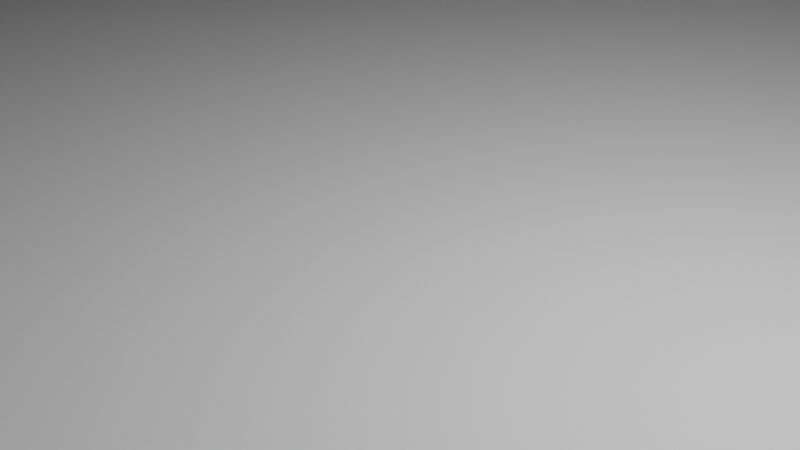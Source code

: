 # Source: Stage.blend  (saved by Blender 3.0.42; exported with 4.5.12 LTS)
import bpy
from mathutils import Matrix  # noqa: F401  (used for matrix-valued properties, if any)

bpy.ops.wm.read_factory_settings(use_empty=True)
scene = bpy.context.scene
scene.name = 'Scene'

# ---- collections
col_collection = bpy.data.collections.new('Collection'); scene.collection.children.link(col_collection)

# ---- world
world_world = bpy.data.worlds.new('World'); scene.world = world_world
world_world.use_nodes = True; world_world.node_tree.nodes.clear()
_N = world_world.node_tree.nodes; _L = world_world.node_tree.links
n0 = _N.new('ShaderNodeOutputWorld'); n0.name = 'World Output'; n0.location = (300, 300)
n1 = _N.new('ShaderNodeBackground'); n1.name = 'Background'; n1.location = (10, 300)
n1.inputs[0].default_value = (0.05088, 0.05088, 0.05088, 1.0)
_L.new(n1.outputs[0], n0.inputs[0])
n0.is_active_output = True
world_world.color = (0.05088, 0.05088, 0.05088)
world_world.use_sun_shadow = False
world_world.sun_shadow_jitter_overblur = 0.0

# ---- cameras
cam_camera = bpy.data.cameras.new('Camera')
cam_camera.clip_end = 100.0
cam_camera.ortho_scale = 7.314

# ---- lights
light_light = bpy.data.lights.new('Light', 'POINT')
light_light.transmission_factor = 0.0
light_light.energy = 1000.0
light_light.shadow_soft_size = 0.1
light_light.shadow_maximum_resolution = 0.006
light_light.use_absolute_resolution = True

# ---- meshes
me_cylinder = bpy.data.meshes.new('Cylinder')
me_cylinder.from_pydata([(0.0, 1.0, 0.8978), (0.0, 1.0, 1.0), (0.1951, 0.9808, 0.8978), (0.1951, 0.9808, 1.0), (0.3827, 0.9239, 0.8978), (0.3827, 0.9239, 1.0), (0.5556, 0.8315, 0.8978), (0.5556, 0.8315, 1.0), (0.7071, 0.7071, 0.8978), (0.7071, 0.7071, 1.0), (0.8315, 0.5556, 0.8978), (0.8315, 0.5556, 1.0), (0.9239, 0.3827, 0.8978), (0.9239, 0.3827, 1.0), (0.9808, 0.1951, 0.8978), (0.9808, 0.1951, 1.0), (1.0, -4.371e-08, 0.8978), (1.0, -4.371e-08, 1.0), (0.9808, -0.1951, 0.8978), (0.9808, -0.1951, 1.0), (0.9239, -0.3827, 0.8978), (0.9239, -0.3827, 1.0), (0.8315, -0.5556, 0.8978), (0.8315, -0.5556, 1.0), (0.7071, -0.7071, 0.8978), (0.7071, -0.7071, 1.0), (0.5556, -0.8315, 0.8978), (0.5556, -0.8315, 1.0), (0.3827, -0.9239, 0.8978), (0.3827, -0.9239, 1.0), (0.1951, -0.9808, 0.8978), (0.1951, -0.9808, 1.0), (-8.742e-08, -1.0, 0.8978), (-8.742e-08, -1.0, 1.0), (-0.1951, -0.9808, 0.8978), (-0.1951, -0.9808, 1.0), (-0.3827, -0.9239, 0.8978), (-0.3827, -0.9239, 1.0), (-0.5556, -0.8315, 0.8978), (-0.5556, -0.8315, 1.0), (-0.7071, -0.7071, 0.8978), (-0.7071, -0.7071, 1.0), (-0.8315, -0.5556, 0.8978), (-0.8315, -0.5556, 1.0), (-0.9239, -0.3827, 0.8978), (-0.9239, -0.3827, 1.0), (-0.9808, -0.1951, 0.8978), (-0.9808, -0.1951, 1.0), (-1.0, 1.192e-08, 0.8978), (-1.0, 1.192e-08, 1.0), (-0.9808, 0.1951, 0.8978), (-0.9808, 0.1951, 1.0), (-0.9239, 0.3827, 0.8978), (-0.9239, 0.3827, 1.0), (-0.8315, 0.5556, 0.8978), (-0.8315, 0.5556, 1.0), (-0.7071, 0.7071, 0.8978), (-0.7071, 0.7071, 1.0), (-0.5556, 0.8315, 0.8978), (-0.5556, 0.8315, 1.0), (-0.3827, 0.9239, 0.8978), (-0.3827, 0.9239, 1.0), (-0.1951, 0.9808, 0.8978), (-0.1951, 0.9808, 1.0), (0.0, 1.0, 0.8981), (0.1951, 0.9808, 0.8981), (0.3827, 0.9239, 0.8981), (0.5556, 0.8315, 0.8981), (0.7071, 0.7071, 0.8981), (0.8315, 0.5556, 0.8981), (0.9239, 0.3827, 0.8981), (0.9808, 0.1951, 0.8981), (1.0, -4.371e-08, 0.8981), (0.9808, -0.1951, 0.8981), (0.9239, -0.3827, 0.8981), (0.8315, -0.5556, 0.8981), (0.7071, -0.7071, 0.8981), (0.5556, -0.8315, 0.8981), (0.3827, -0.9239, 0.8981), (0.1951, -0.9808, 0.8981), (-8.742e-08, -1.0, 0.8981), (-0.1951, -0.9808, 0.8981), (-0.3827, -0.9239, 0.8981), (-0.5556, -0.8315, 0.8981), (-0.7071, -0.7071, 0.8981), (-0.8315, -0.5556, 0.8981), (-0.9239, -0.3827, 0.8981), (-0.9808, -0.1951, 0.8981), (-1.0, 1.192e-08, 0.8981), (-0.9808, 0.1951, 0.8981), (-0.9239, 0.3827, 0.8981), (-0.8315, 0.5556, 0.8981), (-0.7071, 0.7071, 0.8981), (-0.5556, 0.8315, 0.8981), (-0.3827, 0.9239, 0.8981), (-0.1951, 0.9808, 0.8981)], [], [(64, 1, 3, 65), (65, 3, 5, 66), (66, 5, 7, 67), (67, 7, 9, 68), (68, 9, 11, 69), (69, 11, 13, 70), (70, 13, 15, 71), (71, 15, 17, 72), (72, 17, 19, 73), (73, 19, 21, 74), (74, 21, 23, 75), (75, 23, 25, 76), (76, 25, 27, 77), (77, 27, 29, 78), (78, 29, 31, 79), (79, 31, 33, 80), (80, 33, 35, 81), (81, 35, 37, 82), (82, 37, 39, 83), (83, 39, 41, 84), (84, 41, 43, 85), (85, 43, 45, 86), (86, 45, 47, 87), (87, 47, 49, 88), (88, 49, 51, 89), (89, 51, 53, 90), (90, 53, 55, 91), (91, 55, 57, 92), (92, 57, 59, 93), (93, 59, 61, 94), (3, 1, 63, 61, 59, 57, 55, 53, 51, 49, 47, 45, 43, 41, 39, 37, 35, 33, 31, 29, 27, 25, 23, 21, 19, 17, 15, 13, 11, 9, 7, 5), (94, 61, 63, 95), (95, 63, 1, 64), (0, 2, 4, 6, 8, 10, 12, 14, 16, 18, 20, 22, 24, 26, 28, 30, 32, 34, 36, 38, 40, 42, 44, 46, 48, 50, 52, 54, 56, 58, 60, 62)])
me_cylinder.polygons.foreach_set('use_smooth', [True] * 34)
_k = {(1, 3): 0.62353, (3, 5): 0.62353, (5, 7): 0.62353, (7, 9): 0.62353, (9, 11): 0.62353, (11, 13): 0.62353, (13, 15): 0.62353, (15, 17): 0.62353, (17, 19): 0.62353, (19, 21): 0.62353, (21, 23): 0.62353, (23, 25): 0.62353, (25, 27): 0.62353, (27, 29): 0.62353, (29, 31): 0.62353, (31, 33): 0.62353, (33, 35): 0.62353, (35, 37): 0.62353, (37, 39): 0.62353, (39, 41): 0.62353, (41, 43): 0.62353, (43, 45): 0.62353, (45, 47): 0.62353, (47, 49): 0.62353, (49, 51): 0.62353, (51, 53): 0.62353, (53, 55): 0.62353, (55, 57): 0.62353, (57, 59): 0.62353, (59, 61): 0.62353, (61, 63): 0.62353, (1, 63): 0.62353}
me_cylinder.attributes.new('crease_edge', 'FLOAT', 'EDGE').data.foreach_set('value', [_k.get((min(e.vertices), max(e.vertices)), 0.0) for e in me_cylinder.edges])
_uv = me_cylinder.uv_layers.new(name='UVMap')
_uv.uv.foreach_set('vector', [1.0, 0.9745, 1.0, 1.0, 0.9688, 1.0, 0.9688, 0.9745, 0.9688, 0.9745, 0.9688, 1.0, 0.9375, 1.0, 0.9375, 0.9745, 0.9375, 0.9745, 0.9375, 1.0, 0.9062, 1.0, 0.9062, 0.9745, 0.9062, 0.9745, 0.9062, 1.0, 0.875, 1.0, 0.875, 0.9745, 0.875, 0.9745, 0.875, 1.0, 0.8438, 1.0, 0.8438, 0.9745, 0.8438, 0.9745, 0.8438, 1.0, 0.8125, 1.0, 0.8125, 0.9745, 0.8125, 0.9745, 0.8125, 1.0, 0.7812, 1.0, 0.7812, 0.9745, 0.7812, 0.9745, 0.7812, 1.0, 0.75, 1.0, 0.75, 0.9745, 0.75, 0.9745, 0.75, 1.0, 0.7188, 1.0, 0.7188, 0.9745, 0.7188, 0.9745, 0.7188, 1.0, 0.6875, 1.0, 0.6875, 0.9745, 0.6875, 0.9745, 0.6875, 1.0, 0.6562, 1.0, 0.6562, 0.9745, 0.6562, 0.9745, 0.6562, 1.0, 0.625, 1.0, 0.625, 0.9745, 0.625, 0.9745, 0.625, 1.0, 0.5938, 1.0, 0.5938, 0.9745, 0.5938, 0.9745, 0.5938, 1.0, 0.5625, 1.0, 0.5625, 0.9745, 0.5625, 0.9745, 0.5625, 1.0, 0.5312, 1.0, 0.5312, 0.9745, 0.5312, 0.9745, 0.5312, 1.0, 0.5, 1.0, 0.5, 0.9745, 0.5, 0.9745, 0.5, 1.0, 0.4688, 1.0, 0.4688, 0.9745, 0.4688, 0.9745, 0.4688, 1.0, 0.4375, 1.0, 0.4375, 0.9745, 0.4375, 0.9745, 0.4375, 1.0, 0.4062, 1.0, 0.4062, 0.9745, 0.4062, 0.9745, 0.4062, 1.0, 0.375, 1.0, 0.375, 0.9745, 0.375, 0.9745, 0.375, 1.0, 0.3438, 1.0, 0.3438, 0.9745, 0.3438, 0.9745, 0.3438, 1.0, 0.3125, 1.0, 0.3125, 0.9745, 0.3125, 0.9745, 0.3125, 1.0, 0.2812, 1.0, 0.2812, 0.9745, 0.2812, 0.9745, 0.2812, 1.0, 0.25, 1.0, 0.25, 0.9745, 0.25, 0.9745, 0.25, 1.0, 0.2188, 1.0, 0.2188, 0.9745, 0.2188, 0.9745, 0.2188, 1.0, 0.1875, 1.0, 0.1875, 0.9745, 0.1875, 0.9745, 0.1875, 1.0, 0.1562, 1.0, 0.1562, 0.9745, 0.1562, 0.9745, 0.1562, 1.0, 0.125, 1.0, 0.125, 0.9745, 0.125, 0.9745, 0.125, 1.0, 0.09375, 1.0, 0.09375, 0.9745, 0.09375, 0.9745, 0.09375, 1.0, 0.0625, 1.0, 0.0625, 0.9745, 0.2968, 0.4854, 0.25, 0.49, 0.2032, 0.4854, 0.1582, 0.4717, 0.1167, 0.4496, 0.08029, 0.4197, 0.05045, 0.3833, 0.02827, 0.3418, 0.01461, 0.2968, 0.01, 0.25, 0.01461, 0.2032, 0.02827, 0.1582, 0.05045, 0.1167, 0.08029, 0.08029, 0.1167, 0.05045, 0.1582, 0.02827, 0.2032, 0.01461, 0.25, 0.01, 0.2968, 0.01461, 0.3418, 0.02827, 0.3833, 0.05045, 0.4197, 0.08029, 0.4496, 0.1167, 0.4717, 0.1582, 0.4854, 0.2032, 0.49, 0.25, 0.4854, 0.2968, 0.4717, 0.3418, 0.4496, 0.3833, 0.4197, 0.4197, 0.3833, 0.4496, 0.3418, 0.4717, 0.0625, 0.9745, 0.0625, 1.0, 0.03125, 1.0, 0.03125, 0.9745, 0.03125, 0.9745, 0.03125, 1.0, 0.0, 1.0, 0.0, 0.9745, 0.75, 0.49, 0.7968, 0.4854, 0.8418, 0.4717, 0.8833, 0.4496, 0.9197, 0.4197, 0.9496, 0.3833, 0.9717, 0.3418, 0.9854, 0.2968, 0.99, 0.25, 0.9854, 0.2032, 0.9717, 0.1582, 0.9496, 0.1167, 0.9197, 0.08029, 0.8833, 0.05045, 0.8418, 0.02827, 0.7968, 0.01461, 0.75, 0.01, 0.7032, 0.01461, 0.6582, 0.02827, 0.6167, 0.05045, 0.5803, 0.08029, 0.5504, 0.1167, 0.5283, 0.1582, 0.5146, 0.2032, 0.51, 0.25, 0.5146, 0.2968, 0.5283, 0.3418, 0.5504, 0.3833, 0.5803, 0.4197, 0.6167, 0.4496, 0.6582, 0.4717, 0.7032, 0.4854])
_ca = me_cylinder.color_attributes.new('Col', 'BYTE_COLOR', 'CORNER')
_ca.data.foreach_set('color', [1.0, 1.0, 1.0, 1.0, 1.0, 1.0, 1.0, 1.0, 1.0, 1.0, 1.0, 1.0, 1.0, 1.0, 1.0, 1.0, 1.0, 1.0, 1.0, 1.0, 1.0, 1.0, 1.0, 1.0, 1.0, 1.0, 1.0, 1.0, 1.0, 1.0, 1.0, 1.0, 1.0, 1.0, 1.0, 1.0, 1.0, 1.0, 1.0, 1.0, 1.0, 1.0, 1.0, 1.0, 1.0, 1.0, 1.0, 1.0, 1.0, 1.0, 1.0, 1.0, 1.0, 1.0, 1.0, 1.0, 1.0, 1.0, 1.0, 1.0, 1.0, 1.0, 1.0, 1.0, 1.0, 1.0, 1.0, 1.0, 1.0, 1.0, 1.0, 1.0, 1.0, 1.0, 1.0, 1.0, 1.0, 1.0, 1.0, 1.0, 1.0, 1.0, 1.0, 1.0, 1.0, 1.0, 1.0, 1.0, 1.0, 1.0, 1.0, 1.0, 1.0, 1.0, 1.0, 1.0, 1.0, 1.0, 1.0, 1.0, 1.0, 1.0, 1.0, 1.0, 1.0, 1.0, 1.0, 1.0, 1.0, 1.0, 1.0, 1.0, 1.0, 1.0, 1.0, 1.0, 1.0, 1.0, 1.0, 1.0, 1.0, 1.0, 1.0, 1.0, 1.0, 1.0, 1.0, 1.0, 1.0, 1.0, 1.0, 1.0, 1.0, 1.0, 1.0, 1.0, 1.0, 1.0, 1.0, 1.0, 1.0, 1.0, 1.0, 1.0, 1.0, 1.0, 1.0, 1.0, 1.0, 1.0, 1.0, 1.0, 1.0, 1.0, 1.0, 1.0, 1.0, 1.0, 1.0, 1.0, 1.0, 1.0, 1.0, 1.0, 1.0, 1.0, 1.0, 1.0, 1.0, 1.0, 1.0, 1.0, 1.0, 1.0, 1.0, 1.0, 1.0, 1.0, 1.0, 1.0, 1.0, 1.0, 1.0, 1.0, 1.0, 1.0, 1.0, 1.0, 1.0, 1.0, 1.0, 1.0, 1.0, 1.0, 1.0, 1.0, 1.0, 1.0, 1.0, 1.0, 1.0, 1.0, 1.0, 1.0, 1.0, 1.0, 1.0, 1.0, 1.0, 1.0, 1.0, 1.0, 1.0, 1.0, 1.0, 1.0, 1.0, 1.0, 1.0, 1.0, 1.0, 1.0, 1.0, 1.0, 1.0, 1.0, 1.0, 1.0, 1.0, 1.0, 1.0, 1.0, 1.0, 1.0, 1.0, 1.0, 1.0, 1.0, 1.0, 1.0, 1.0, 1.0, 1.0, 1.0, 1.0, 1.0, 1.0, 1.0, 1.0, 1.0, 1.0, 1.0, 1.0, 1.0, 1.0, 1.0, 1.0, 1.0, 1.0, 1.0, 1.0, 1.0, 1.0, 1.0, 1.0, 1.0, 1.0, 1.0, 1.0, 1.0, 1.0, 1.0, 1.0, 1.0, 1.0, 1.0, 1.0, 1.0, 1.0, 1.0, 1.0, 1.0, 1.0, 1.0, 1.0, 1.0, 1.0, 1.0, 1.0, 1.0, 1.0, 1.0, 1.0, 1.0, 1.0, 1.0, 1.0, 1.0, 1.0, 1.0, 1.0, 1.0, 1.0, 1.0, 1.0, 1.0, 1.0, 1.0, 1.0, 1.0, 1.0, 1.0, 1.0, 1.0, 1.0, 1.0, 1.0, 1.0, 1.0, 1.0, 1.0, 1.0, 1.0, 1.0, 1.0, 1.0, 1.0, 1.0, 1.0, 1.0, 1.0, 1.0, 1.0, 1.0, 1.0, 1.0, 1.0, 1.0, 1.0, 1.0, 1.0, 1.0, 1.0, 1.0, 1.0, 1.0, 1.0, 1.0, 1.0, 1.0, 1.0, 1.0, 1.0, 1.0, 1.0, 1.0, 1.0, 1.0, 1.0, 1.0, 1.0, 1.0, 1.0, 1.0, 1.0, 1.0, 1.0, 1.0, 1.0, 1.0, 1.0, 1.0, 1.0, 1.0, 1.0, 1.0, 1.0, 1.0, 1.0, 1.0, 1.0, 1.0, 1.0, 1.0, 1.0, 1.0, 1.0, 1.0, 1.0, 1.0, 1.0, 1.0, 1.0, 1.0, 1.0, 1.0, 1.0, 1.0, 1.0, 1.0, 1.0, 1.0, 1.0, 1.0, 1.0, 1.0, 1.0, 1.0, 1.0, 1.0, 1.0, 1.0, 1.0, 1.0, 1.0, 1.0, 1.0, 1.0, 1.0, 1.0, 1.0, 1.0, 1.0, 1.0, 1.0, 1.0, 1.0, 1.0, 1.0, 1.0, 1.0, 1.0, 1.0, 1.0, 1.0, 1.0, 1.0, 1.0, 1.0, 1.0, 1.0, 1.0, 1.0, 1.0, 1.0, 1.0, 1.0, 1.0, 1.0, 1.0, 1.0, 1.0, 1.0, 1.0, 1.0, 1.0, 1.0, 1.0, 1.0, 1.0, 1.0, 1.0, 1.0, 1.0, 1.0, 1.0, 1.0, 1.0, 1.0, 1.0, 1.0, 1.0, 1.0, 1.0, 1.0, 1.0, 1.0, 1.0, 1.0, 1.0, 1.0, 1.0, 1.0, 1.0, 1.0, 1.0, 1.0, 1.0, 1.0, 1.0, 1.0, 1.0, 1.0, 1.0, 1.0, 1.0, 1.0, 1.0, 1.0, 1.0, 1.0, 1.0, 1.0, 1.0, 1.0, 1.0, 1.0, 1.0, 1.0, 1.0, 1.0, 1.0, 1.0, 1.0, 1.0, 1.0, 1.0, 1.0, 1.0, 1.0, 1.0, 1.0, 1.0, 1.0, 1.0, 1.0, 1.0, 1.0, 1.0, 1.0, 1.0, 1.0, 1.0, 1.0, 1.0, 1.0, 1.0, 1.0, 1.0, 1.0, 1.0, 1.0, 1.0, 1.0, 1.0, 1.0, 1.0, 1.0, 1.0, 1.0, 1.0, 1.0, 1.0, 1.0, 1.0, 1.0, 1.0, 1.0, 1.0, 1.0, 1.0, 1.0, 1.0, 1.0, 1.0, 1.0, 1.0, 1.0, 1.0, 1.0, 1.0, 1.0, 1.0, 1.0, 1.0, 1.0, 1.0, 1.0, 1.0, 1.0, 1.0, 1.0, 1.0, 1.0, 1.0, 1.0, 1.0, 1.0, 1.0, 1.0, 1.0, 1.0, 1.0, 1.0, 1.0, 1.0, 1.0, 1.0, 1.0, 1.0, 1.0, 1.0, 1.0, 1.0, 1.0, 1.0, 1.0, 1.0, 1.0, 1.0, 1.0, 1.0, 1.0, 1.0, 1.0, 1.0, 1.0, 1.0, 1.0, 1.0, 1.0, 1.0, 1.0, 1.0, 1.0, 1.0, 1.0, 1.0, 1.0, 1.0, 1.0, 1.0, 1.0, 1.0, 1.0, 1.0, 1.0, 1.0, 1.0, 1.0, 1.0, 1.0, 1.0, 1.0, 1.0, 1.0, 1.0, 1.0, 1.0, 1.0, 1.0, 1.0, 1.0, 1.0, 1.0, 1.0, 1.0, 1.0, 1.0, 1.0, 1.0, 1.0, 1.0, 1.0, 1.0, 1.0, 1.0, 1.0, 1.0, 1.0, 1.0, 1.0, 1.0, 1.0, 1.0, 1.0, 1.0, 1.0, 1.0, 1.0, 1.0, 1.0, 1.0, 1.0, 1.0, 1.0, 1.0, 1.0, 1.0, 1.0, 1.0, 1.0, 1.0, 1.0, 1.0, 1.0, 1.0, 1.0, 1.0, 1.0, 1.0, 1.0, 1.0, 1.0, 1.0, 1.0, 1.0, 1.0, 1.0, 1.0, 1.0, 1.0, 1.0, 1.0, 1.0, 1.0, 1.0, 1.0, 1.0, 1.0, 1.0, 1.0, 1.0, 1.0, 1.0, 1.0, 1.0, 1.0, 1.0, 1.0, 1.0, 1.0, 1.0, 1.0, 1.0, 1.0, 1.0, 1.0, 1.0, 1.0, 1.0, 1.0, 1.0, 1.0, 1.0, 1.0, 1.0, 1.0, 1.0, 1.0, 1.0, 1.0, 1.0, 1.0, 1.0, 1.0, 1.0, 1.0, 1.0, 1.0, 1.0, 1.0, 1.0, 1.0, 1.0, 1.0, 1.0, 1.0])
me_cylinder.use_remesh_fix_poles = True
me_cylinder.use_remesh_preserve_attributes = False
me_cylinder.update()

# ---- objects
ob_light = bpy.data.objects.new('Light', light_light)
ob_camera = bpy.data.objects.new('Camera', cam_camera)
ob_cylinder = bpy.data.objects.new('Cylinder', me_cylinder)

# ---- transforms, parenting, visibility, modifiers, constraints
ob_light.location = (4.076, 1.005, 5.904)
ob_light.rotation_euler = (0.6503, 0.05522, 1.866)
ob_light.lock_rotations_4d = False
ob_light.empty_display_type = 'ARROWS'
ob_light.color = (0.0, 0.0, 0.0, 0.0)
ob_light.lineart.crease_threshold = 0.0
ob_camera.location = (7.359, -6.926, 4.958)
ob_camera.rotation_euler = (1.109, 0.0, 0.8149)
ob_camera.lock_rotations_4d = False
ob_camera.empty_display_type = 'ARROWS'
ob_camera.color = (0.0, 0.0, 0.0, 0.0)
ob_camera.display_type = 'WIRE'
ob_camera.lineart.crease_threshold = 0.0
ob_cylinder.location = (-13.36, 0.2683, -87.96)
ob_cylinder.scale = (97.18, 97.18, 97.18)
_m = ob_cylinder.modifiers.new('EdgeSplit', 'EDGE_SPLIT')
_m.split_angle = 0.2164
_m = ob_cylinder.modifiers.new('Subdivision', 'SUBSURF')
_m.render_levels = 5

# ---- collection membership
col_collection.objects.link(ob_light)
col_collection.objects.link(ob_camera)
col_collection.objects.link(ob_cylinder)

# ---- scene / render settings (as saved in the file)
scene.camera = ob_camera
scene.frame_start = 1; scene.frame_end = 250; scene.frame_set(1)
scene.render.engine = 'BLENDER_EEVEE_NEXT'
scene.cycles.sampling_pattern = 'TABULATED_SOBOL'
scene.cycles.use_light_tree = False
scene.view_settings.view_transform = 'Filmic'
bpy.context.view_layer.update()
